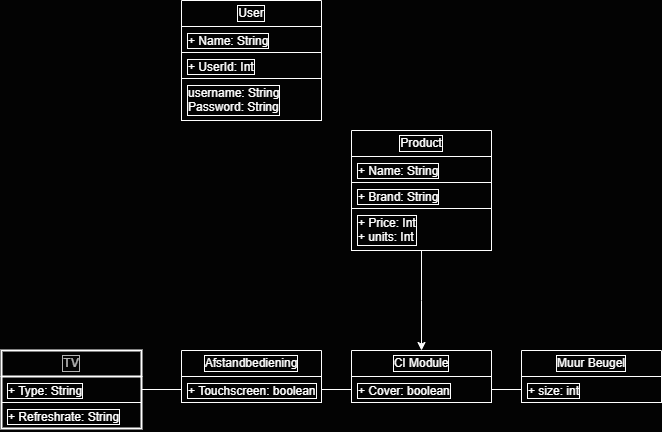

The diagram above was exported from draw.io. Its source (the exported page's mxGraphModel, read from the mxfile embedded in the PNG):
<mxGraphModel dx="1221" dy="670" grid="0" gridSize="10" guides="1" tooltips="1" connect="1" arrows="1" fold="1" page="1" pageScale="1" pageWidth="827" pageHeight="1169" background="#030303" math="0" shadow="0">
  <root>
    <mxCell id="0" />
    <mxCell id="1" parent="0" />
    <mxCell id="DJtYTgpambbMvWg-CtX_-9" style="edgeStyle=orthogonalEdgeStyle;rounded=0;orthogonalLoop=1;jettySize=auto;html=1;exitX=0.5;exitY=1;exitDx=0;exitDy=0;swimlaneLine=1;strokeColor=#FFFFFF;labelBackgroundColor=none;fontColor=#FFFFFF;labelBorderColor=#FFFFFF;" edge="1" parent="1" source="DJtYTgpambbMvWg-CtX_-1">
      <mxGeometry relative="1" as="geometry">
        <mxPoint x="470" y="450" as="targetPoint" />
      </mxGeometry>
    </mxCell>
    <mxCell id="DJtYTgpambbMvWg-CtX_-1" value="Product" style="swimlane;fontStyle=0;childLayout=stackLayout;horizontal=1;startSize=26;fillColor=none;horizontalStack=0;resizeParent=1;resizeParentMax=0;resizeLast=0;collapsible=1;marginBottom=0;whiteSpace=wrap;html=1;swimlaneLine=1;strokeColor=#FFFFFF;labelBackgroundColor=none;fontColor=#FFFFFF;labelBorderColor=#FFFFFF;" vertex="1" parent="1">
      <mxGeometry x="400" y="230" width="140" height="120" as="geometry" />
    </mxCell>
    <mxCell id="DJtYTgpambbMvWg-CtX_-2" value="+ Name: String" style="text;strokeColor=#FFFFFF;fillColor=none;align=left;verticalAlign=top;spacingLeft=4;spacingRight=4;overflow=hidden;rotatable=0;points=[[0,0.5],[1,0.5]];portConstraint=eastwest;whiteSpace=wrap;html=1;swimlaneLine=1;labelBackgroundColor=none;fontColor=#FFFFFF;labelBorderColor=#FFFFFF;" vertex="1" parent="DJtYTgpambbMvWg-CtX_-1">
      <mxGeometry y="26" width="140" height="26" as="geometry" />
    </mxCell>
    <mxCell id="DJtYTgpambbMvWg-CtX_-3" value="+ Brand: String" style="text;strokeColor=#FFFFFF;fillColor=none;align=left;verticalAlign=top;spacingLeft=4;spacingRight=4;overflow=hidden;rotatable=0;points=[[0,0.5],[1,0.5]];portConstraint=eastwest;whiteSpace=wrap;html=1;swimlaneLine=1;labelBackgroundColor=none;fontColor=#FFFFFF;labelBorderColor=#FFFFFF;" vertex="1" parent="DJtYTgpambbMvWg-CtX_-1">
      <mxGeometry y="52" width="140" height="26" as="geometry" />
    </mxCell>
    <mxCell id="DJtYTgpambbMvWg-CtX_-4" value="+ Price: Int&lt;br&gt;+ units: Int" style="text;align=left;verticalAlign=top;spacingLeft=4;spacingRight=4;overflow=hidden;rotatable=0;points=[[0,0.5],[1,0.5]];portConstraint=eastwest;whiteSpace=wrap;html=1;swimlaneLine=1;strokeColor=#FFFFFF;labelBackgroundColor=none;fontColor=#FFFFFF;labelBorderColor=#FFFFFF;" vertex="1" parent="DJtYTgpambbMvWg-CtX_-1">
      <mxGeometry y="78" width="140" height="42" as="geometry" />
    </mxCell>
    <mxCell id="DJtYTgpambbMvWg-CtX_-5" value="User" style="swimlane;fontStyle=0;childLayout=stackLayout;horizontal=1;startSize=26;fillColor=none;horizontalStack=0;resizeParent=1;resizeParentMax=0;resizeLast=0;collapsible=1;marginBottom=0;whiteSpace=wrap;html=1;swimlaneLine=1;strokeColor=#FFFFFF;labelBackgroundColor=none;fontColor=#FFFFFF;labelBorderColor=#FFFFFF;" vertex="1" parent="1">
      <mxGeometry x="230" y="100" width="140" height="120" as="geometry" />
    </mxCell>
    <mxCell id="DJtYTgpambbMvWg-CtX_-6" value="+ Name: String" style="text;strokeColor=#FFFFFF;fillColor=none;align=left;verticalAlign=top;spacingLeft=4;spacingRight=4;overflow=hidden;rotatable=0;points=[[0,0.5],[1,0.5]];portConstraint=eastwest;whiteSpace=wrap;html=1;swimlaneLine=1;labelBackgroundColor=none;fontColor=#FFFFFF;labelBorderColor=#FFFFFF;" vertex="1" parent="DJtYTgpambbMvWg-CtX_-5">
      <mxGeometry y="26" width="140" height="26" as="geometry" />
    </mxCell>
    <mxCell id="DJtYTgpambbMvWg-CtX_-7" value="+ UserId: Int" style="text;strokeColor=#FFFFFF;fillColor=none;align=left;verticalAlign=top;spacingLeft=4;spacingRight=4;overflow=hidden;rotatable=0;points=[[0,0.5],[1,0.5]];portConstraint=eastwest;whiteSpace=wrap;html=1;swimlaneLine=1;labelBackgroundColor=none;fontColor=#FFFFFF;labelBorderColor=#FFFFFF;" vertex="1" parent="DJtYTgpambbMvWg-CtX_-5">
      <mxGeometry y="52" width="140" height="26" as="geometry" />
    </mxCell>
    <mxCell id="DJtYTgpambbMvWg-CtX_-8" value="username: String&lt;br&gt;Password: String" style="text;strokeColor=#FFFFFF;fillColor=none;align=left;verticalAlign=top;spacingLeft=4;spacingRight=4;overflow=hidden;rotatable=0;points=[[0,0.5],[1,0.5]];portConstraint=eastwest;whiteSpace=wrap;html=1;swimlaneLine=1;labelBackgroundColor=none;fontColor=#FFFFFF;labelBorderColor=#FFFFFF;" vertex="1" parent="DJtYTgpambbMvWg-CtX_-5">
      <mxGeometry y="78" width="140" height="42" as="geometry" />
    </mxCell>
    <mxCell id="DJtYTgpambbMvWg-CtX_-10" value="CI Module" style="swimlane;fontStyle=0;childLayout=stackLayout;horizontal=1;startSize=26;horizontalStack=0;resizeParent=1;resizeParentMax=0;resizeLast=0;collapsible=1;marginBottom=0;whiteSpace=wrap;html=1;swimlaneLine=1;strokeColor=#FFFFFF;labelBackgroundColor=none;fontColor=#FFFFFF;labelBorderColor=#FFFFFF;fillColor=none;" vertex="1" parent="1">
      <mxGeometry x="400" y="450" width="140" height="52" as="geometry" />
    </mxCell>
    <mxCell id="DJtYTgpambbMvWg-CtX_-11" value="+ Cover: boolean" style="text;align=left;verticalAlign=top;spacingLeft=4;spacingRight=4;overflow=hidden;rotatable=0;points=[[0,0.5],[1,0.5]];portConstraint=eastwest;whiteSpace=wrap;html=1;fontColor=#FFFFFF;swimlaneLine=1;strokeColor=#FFFFFF;labelBackgroundColor=none;labelBorderColor=#FFFFFF;" vertex="1" parent="DJtYTgpambbMvWg-CtX_-10">
      <mxGeometry y="26" width="140" height="26" as="geometry" />
    </mxCell>
    <mxCell id="DJtYTgpambbMvWg-CtX_-15" value="Afstandbediening" style="swimlane;fontStyle=0;childLayout=stackLayout;horizontal=1;startSize=26;horizontalStack=0;resizeParent=1;resizeParentMax=0;resizeLast=0;collapsible=1;marginBottom=0;whiteSpace=wrap;html=1;swimlaneLine=1;strokeColor=#FFFFFF;labelBackgroundColor=none;fontColor=#FFFFFF;labelBorderColor=#FFFFFF;fillColor=none;" vertex="1" parent="1">
      <mxGeometry x="230" y="450" width="140" height="52" as="geometry" />
    </mxCell>
    <mxCell id="DJtYTgpambbMvWg-CtX_-16" value="+ Touchscreen: boolean" style="text;align=left;verticalAlign=top;spacingLeft=4;spacingRight=4;overflow=hidden;rotatable=0;points=[[0,0.5],[1,0.5]];portConstraint=eastwest;whiteSpace=wrap;html=1;fontColor=#FFFFFF;swimlaneLine=1;strokeColor=#FFFFFF;labelBackgroundColor=none;labelBorderColor=#FFFFFF;" vertex="1" parent="DJtYTgpambbMvWg-CtX_-15">
      <mxGeometry y="26" width="140" height="26" as="geometry" />
    </mxCell>
    <mxCell id="DJtYTgpambbMvWg-CtX_-19" value="TV" style="swimlane;fontStyle=0;childLayout=stackLayout;horizontal=1;startSize=26;horizontalStack=0;resizeParent=1;resizeParentMax=0;resizeLast=0;collapsible=1;marginBottom=0;whiteSpace=wrap;html=1;strokeColor=#FFFFFF;strokeWidth=2;swimlaneLine=1;labelBackgroundColor=none;fontColor=#FFFFFF;labelBorderColor=#FFFFFF;textOpacity=70;fillColor=none;" vertex="1" parent="1">
      <mxGeometry x="50" y="450" width="140" height="78" as="geometry" />
    </mxCell>
    <mxCell id="DJtYTgpambbMvWg-CtX_-20" value="+ Type: String" style="text;align=left;verticalAlign=top;spacingLeft=4;spacingRight=4;overflow=hidden;rotatable=0;points=[[0,0.5],[1,0.5]];portConstraint=eastwest;whiteSpace=wrap;html=1;fontColor=#FFFFFF;swimlaneLine=1;strokeColor=#FFFFFF;labelBackgroundColor=none;labelBorderColor=#FFFFFF;" vertex="1" parent="DJtYTgpambbMvWg-CtX_-19">
      <mxGeometry y="26" width="140" height="26" as="geometry" />
    </mxCell>
    <mxCell id="DJtYTgpambbMvWg-CtX_-21" value="+ Refreshrate: String" style="text;align=left;verticalAlign=top;spacingLeft=4;spacingRight=4;overflow=hidden;rotatable=0;points=[[0,0.5],[1,0.5]];portConstraint=eastwest;whiteSpace=wrap;html=1;fontColor=#FFFFFF;swimlaneLine=1;strokeColor=#FFFFFF;labelBackgroundColor=none;labelBorderColor=#FFFFFF;" vertex="1" parent="DJtYTgpambbMvWg-CtX_-19">
      <mxGeometry y="52" width="140" height="26" as="geometry" />
    </mxCell>
    <mxCell id="DJtYTgpambbMvWg-CtX_-25" value="Muur Beugel" style="swimlane;fontStyle=0;childLayout=stackLayout;horizontal=1;startSize=26;fillColor=none;horizontalStack=0;resizeParent=1;resizeParentMax=0;resizeLast=0;collapsible=1;marginBottom=0;whiteSpace=wrap;html=1;labelBackgroundColor=none;fontColor=#FFFFFF;labelBorderColor=#FFFFFF;strokeColor=#FFFFFF;" vertex="1" parent="1">
      <mxGeometry x="570" y="450" width="140" height="52" as="geometry" />
    </mxCell>
    <mxCell id="DJtYTgpambbMvWg-CtX_-26" value="+ size: int" style="text;strokeColor=#FFFFFF;fillColor=none;align=left;verticalAlign=top;spacingLeft=4;spacingRight=4;overflow=hidden;rotatable=0;points=[[0,0.5],[1,0.5]];portConstraint=eastwest;whiteSpace=wrap;html=1;labelBackgroundColor=none;fontColor=#FFFFFF;labelBorderColor=#FFFFFF;" vertex="1" parent="DJtYTgpambbMvWg-CtX_-25">
      <mxGeometry y="26" width="140" height="26" as="geometry" />
    </mxCell>
    <mxCell id="DJtYTgpambbMvWg-CtX_-29" value="" style="line;strokeWidth=1;align=left;verticalAlign=middle;spacingTop=-1;spacingLeft=3;spacingRight=3;rotatable=0;labelPosition=right;points=[];portConstraint=eastwest;swimlaneLine=1;strokeColor=#FFFFFF;labelBackgroundColor=none;html=1;fontColor=#FFFFFF;labelBorderColor=#FFFFFF;" vertex="1" parent="1">
      <mxGeometry x="190" y="485" width="40" height="8" as="geometry" />
    </mxCell>
    <mxCell id="DJtYTgpambbMvWg-CtX_-30" value="" style="line;strokeWidth=1;align=left;verticalAlign=middle;spacingTop=-1;spacingLeft=3;spacingRight=3;rotatable=0;labelPosition=right;points=[];portConstraint=eastwest;swimlaneLine=1;strokeColor=#FFFFFF;labelBackgroundColor=none;html=1;fontColor=#FFFFFF;labelBorderColor=#FFFFFF;" vertex="1" parent="1">
      <mxGeometry x="370" y="485" width="30" height="8" as="geometry" />
    </mxCell>
    <mxCell id="DJtYTgpambbMvWg-CtX_-33" value="" style="line;strokeWidth=1;align=left;verticalAlign=middle;spacingTop=-1;spacingLeft=3;spacingRight=3;rotatable=0;labelPosition=right;points=[];portConstraint=eastwest;swimlaneLine=1;strokeColor=#FFFFFF;labelBackgroundColor=none;html=1;fontColor=#FFFFFF;labelBorderColor=#FFFFFF;" vertex="1" parent="1">
      <mxGeometry x="540" y="485" width="30" height="8" as="geometry" />
    </mxCell>
  </root>
</mxGraphModel>